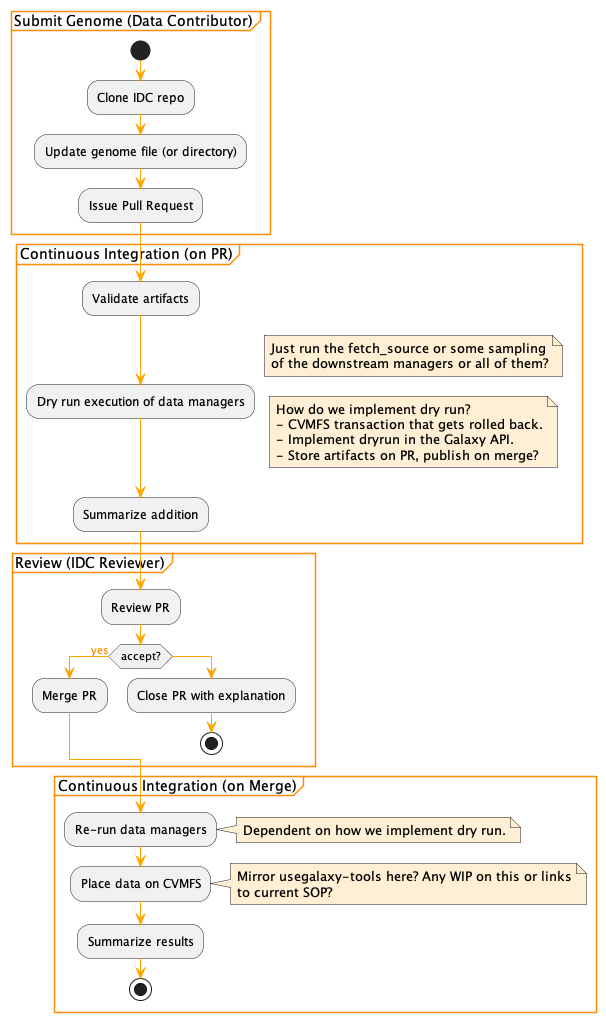

The diagram above was rendered by PlantUML. Its source (embedded in the PNG):
@startuml

skinparam class {
    ArrowFontColor DarkOrange
    BackgroundColor #FFEFD5
    ArrowColor Orange
    BorderColor DarkOrange
}

skinparam object {
    ArrowFontColor DarkOrange
    BackgroundColor #FFEFD5
    BackgroundColor #FFEFD5
    ArrowColor Orange
    BorderColor DarkOrange
}

skinparam ComponentBackgroundColor #FFEFD5
skinparam ComponentBorderColor DarkOrange

skinparam DatabaseBackgroundColor #FFEFD5
skinparam DatabaseBorderColor DarkOrange

skinparam StorageBackgroundColor #FFEFD5
skinparam StorageBorderColor DarkOrange

skinparam QueueBackgroundColor #FFEFD5
skinparam QueueBorderColor DarkOrange

skinparam note {
    BackgroundColor #FFEFD5
    BorderColor #BF5700
}

skinparam sequence {
    ArrowColor Orange
    ArrowFontColor DarkOrange
    ActorBorderColor DarkOrange
    ActorBackgroundColor #FFEFD5

    ParticipantBorderColor DarkOrange
    ParticipantBackgroundColor #FFEFD5

    LifeLineBorderColor DarkOrange
    LifeLineBackgroundColor #FFEFD5

    DividerBorderColor DarkOrange
    GroupBorderColor DarkOrange
}
group Submit Genome (Data Contributor) 
    start
    :Clone IDC repo;
    :Update genome file (or directory);
    :Issue Pull Request;
end group
group Continuous Integration (on PR)
    :Validate artifacts;
    :Dry run execution of data managers;
    note right
       Just run the fetch_source or some sampling
       of the downstream managers or all of them?
    end note
    note right
      How do we implement dry run?
      - CVMFS transaction that gets rolled back.
      - Implement dryrun in the Galaxy API.
      - Store artifacts on PR, publish on merge?
    end note
    :Summarize addition;
end group
group Review (IDC Reviewer)
    :Review PR;
    if (accept?) is (yes) then
      :Merge PR;
    else
      :Close PR with explanation;
      stop
    endif
end group
group Continuous Integration (on Merge)
    :Re-run data managers;
    note right
      Dependent on how we implement dry run.
    end note
    :Place data on CVMFS;
    note right
      Mirror usegalaxy-tools here? Any WIP on this or links
      to current SOP?
    end note
    :Summarize results;
    stop
end group
@enduml